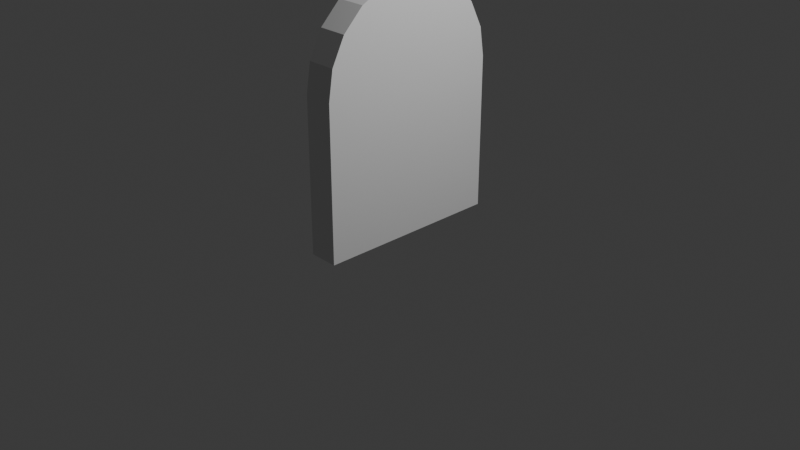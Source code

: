 # Source: Door.blend  (saved by Blender 4.2.66; exported with 4.5.12 LTS)
import bpy
from mathutils import Matrix  # noqa: F401  (used for matrix-valued properties, if any)

bpy.ops.wm.read_factory_settings(use_empty=True)
scene = bpy.context.scene
scene.name = 'Scene'

# ---- collections
col_collection = bpy.data.collections.new('Collection'); scene.collection.children.link(col_collection)

# ---- world
world_world = bpy.data.worlds.new('World'); scene.world = world_world
world_world.use_nodes = True; world_world.node_tree.nodes.clear()
_N = world_world.node_tree.nodes; _L = world_world.node_tree.links
n0 = _N.new('ShaderNodeOutputWorld'); n0.name = 'World Output'; n0.location = (300, 300)
n1 = _N.new('ShaderNodeBackground'); n1.name = 'Background'; n1.location = (10, 300)
n1.inputs[0].default_value = (0.05088, 0.05088, 0.05088, 1.0)
_L.new(n1.outputs[0], n0.inputs[0])
n0.is_active_output = True
world_world.color = (0.05088, 0.05088, 0.05088)
world_world.sun_shadow_jitter_overblur = 0.0

# ---- cameras
cam_camera = bpy.data.cameras.new('Camera')
cam_camera.clip_end = 100.0
cam_camera.ortho_scale = 7.314

# ---- lights
light_light = bpy.data.lights.new('Light', 'POINT')
light_light.energy = 1000.0
light_light.shadow_soft_size = 0.1

# ---- meshes
me_cylinder = bpy.data.meshes.new('Cylinder')
me_cylinder.from_pydata([(-0.6128, 2.0, -1.0), (-0.6128, 2.0, 1.0), (-0.6128, 0.0, -1.0), (-0.6128, 0.0, 1.0), (-0.9218, 0.04894, -1.0), (-0.9218, 0.04894, 1.0), (-1.201, 0.191, -1.0), (-1.201, 0.191, 1.0), (-1.422, 0.4122, -1.0), (-1.422, 0.4122, 1.0), (-1.564, 0.691, -1.0), (-1.564, 0.691, 1.0), (-1.613, 1.0, -1.0), (-1.613, 1.0, 1.0), (-1.564, 1.309, -1.0), (-1.564, 1.309, 1.0), (-1.422, 1.588, -1.0), (-1.422, 1.588, 1.0), (-1.201, 1.809, -1.0), (-1.201, 1.809, 1.0), (-0.9218, 1.951, -1.0), (-0.9218, 1.951, 1.0), (1.022, 2.0, -1.0), (1.022, 2.0, 1.0), (1.022, 0.0, -1.0), (1.022, 0.0, 1.0), (0.0, 0.0, 1.0), (0.0, 2.0, 1.0), (0.0, 0.0, -1.0), (0.0, 2.0, -1.0), (-0.6128, 2.0, 0.0), (-0.6128, 0.0, 0.0), (-0.9218, 0.04894, 0.0), (-1.201, 0.191, 0.0), (-1.422, 0.4122, 0.0), (-1.564, 0.691, 0.0), (-1.613, 1.0, 0.0), (-1.564, 1.309, 0.0), (-1.422, 1.588, 0.0), (-1.201, 1.809, 0.0), (-0.9218, 1.951, 0.0), (1.022, 2.0, 0.0), (1.022, 0.0, 0.0), (0.0, 2.0, 0.0), (0.0, 0.0, 0.0)], [], [(44, 28, 24, 42), (27, 26, 25, 23), (31, 3, 5, 32), (32, 5, 7, 33), (33, 7, 9, 34), (34, 9, 11, 35), (35, 11, 13, 36), (36, 13, 15, 37), (37, 15, 17, 38), (38, 17, 19, 39), (1, 21, 19, 17, 15, 13, 11, 9, 7, 5, 3), (39, 19, 21, 40), (40, 21, 1, 30), (20, 0, 2, 4, 6, 8, 10, 12, 14, 16, 18), (23, 24, 22, 41), (23, 25, 42, 24), (43, 27, 23, 41), (28, 29, 22, 24), (2, 0, 29, 28), (30, 1, 27, 43), (1, 3, 26, 27), (31, 2, 28, 44), (3, 31, 44, 26), (0, 30, 43, 29), (29, 43, 41, 22), (20, 40, 30, 0), (18, 39, 40, 20), (16, 38, 39, 18), (14, 37, 38, 16), (12, 36, 37, 14), (10, 35, 36, 12), (8, 34, 35, 10), (6, 33, 34, 8), (4, 32, 33, 6), (2, 31, 32, 4), (26, 44, 42, 25)])
_uv = me_cylinder.uv_layers.new(name='UVMap')
_uv.uv.foreach_set('vector', [0.5, 0.75, 0.5, 0.5, 0.5, 0.5, 0.5, 0.75, 0.25, 0.49, 0.25, 0.01, 0.25, 0.01, 0.25, 0.49, 0.5, 0.75, 0.5, 1.0, 0.45, 1.0, 0.45, 0.75, 0.45, 0.75, 0.45, 1.0, 0.4, 1.0, 0.4, 0.75, 0.4, 0.75, 0.4, 1.0, 0.35, 1.0, 0.35, 0.75, 0.35, 0.75, 0.35, 1.0, 0.3, 1.0, 0.3, 0.75, 0.3, 0.75, 0.3, 1.0, 0.25, 1.0, 0.25, 0.75, 0.25, 0.75, 0.25, 1.0, 0.2, 1.0, 0.2, 0.75, 0.2, 0.75, 0.2, 1.0, 0.15, 1.0, 0.15, 0.75, 0.15, 0.75, 0.15, 1.0, 0.1, 1.0, 0.1, 0.75, 0.25, 0.49, 0.1758, 0.4783, 0.1089, 0.4442, 0.05584, 0.3911, 0.02175, 0.3242, 0.01, 0.25, 0.02175, 0.1758, 0.05584, 0.1089, 0.1089, 0.05584, 0.1758, 0.02175, 0.25, 0.01, 0.1, 0.75, 0.1, 1.0, 0.05, 1.0, 0.05, 0.75, 0.05, 0.75, 0.05, 1.0, -1.565e-07, 1.0, -1.565e-07, 0.75, 0.6758, 0.4783, 0.75, 0.49, 0.75, 0.01, 0.6758, 0.02175, 0.6089, 0.05584, 0.5558, 0.1089, 0.5217, 0.1758, 0.51, 0.25, 0.5217, 0.3242, 0.5558, 0.3911, 0.6089, 0.4442, 0.0, 0.0, 0.0, 0.0, 0.0, 0.0, 0.0, 0.0, 0.0, 0.0, 0.0, 0.0, 0.0, 0.0, 0.0, 0.0, -1.565e-07, 0.75, -1.565e-07, 1.0, -1.565e-07, 1.0, -1.565e-07, 0.75, 0.75, 0.01, 0.75, 0.49, 0.75, 0.49, 0.75, 0.01, 0.75, 0.01, 0.75, 0.49, 0.75, 0.49, 0.75, 0.01, -1.565e-07, 0.75, -1.565e-07, 1.0, -1.565e-07, 1.0, -1.565e-07, 0.75, 0.25, 0.49, 0.25, 0.01, 0.25, 0.01, 0.25, 0.49, 0.5, 0.75, 0.5, 0.5, 0.5, 0.5, 0.5, 0.75, 0.5, 1.0, 0.5, 0.75, 0.5, 0.75, 0.5, 1.0, -1.565e-07, 0.5, -1.565e-07, 0.75, -1.565e-07, 0.75, -1.565e-07, 0.5, -1.565e-07, 0.5, -1.565e-07, 0.75, -1.565e-07, 0.75, -1.565e-07, 0.5, 0.05, 0.5, 0.05, 0.75, -1.565e-07, 0.75, -1.565e-07, 0.5, 0.1, 0.5, 0.1, 0.75, 0.05, 0.75, 0.05, 0.5, 0.15, 0.5, 0.15, 0.75, 0.1, 0.75, 0.1, 0.5, 0.2, 0.5, 0.2, 0.75, 0.15, 0.75, 0.15, 0.5, 0.25, 0.5, 0.25, 0.75, 0.2, 0.75, 0.2, 0.5, 0.3, 0.5, 0.3, 0.75, 0.25, 0.75, 0.25, 0.5, 0.35, 0.5, 0.35, 0.75, 0.3, 0.75, 0.3, 0.5, 0.4, 0.5, 0.4, 0.75, 0.35, 0.75, 0.35, 0.5, 0.45, 0.5, 0.45, 0.75, 0.4, 0.75, 0.4, 0.5, 0.5, 0.5, 0.5, 0.75, 0.45, 0.75, 0.45, 0.5, 0.5, 1.0, 0.5, 0.75, 0.5, 0.75, 0.5, 1.0])
me_cylinder.update()

# ---- objects
ob_light = bpy.data.objects.new('Light', light_light)
ob_camera = bpy.data.objects.new('Camera', cam_camera)
ob_door = bpy.data.objects.new('Door', me_cylinder)

# ---- transforms, parenting, visibility, modifiers, constraints
ob_light.location = (4.076, 1.005, 5.904)
ob_light.rotation_euler = (0.6503, 0.05522, 1.866)
ob_light.lock_rotations_4d = False
ob_light.empty_display_type = 'ARROWS'
ob_light.color = (0.0, 0.0, 0.0, 0.0)
ob_light.lineart.crease_threshold = 0.0
ob_camera.location = (7.359, -6.926, 4.958)
ob_camera.rotation_euler = (1.109, 0.0, 0.8149)
ob_camera.lock_rotations_4d = False
ob_camera.empty_display_type = 'ARROWS'
ob_camera.color = (0.0, 0.0, 0.0, 0.0)
ob_camera.display_type = 'WIRE'
ob_camera.lineart.crease_threshold = 0.0
ob_door.location = (-2.679e-08, -1.0, 0.9176)
ob_door.rotation_euler = (0.0, 1.571, 0.0)
ob_door.scale = (1.0, 1.0, 0.1566)

# ---- collection membership
col_collection.objects.link(ob_light)
col_collection.objects.link(ob_camera)
col_collection.objects.link(ob_door)

# ---- scene / render settings (as saved in the file)
scene.camera = ob_camera
scene.frame_start = 1; scene.frame_end = 250; scene.frame_set(1)
scene.render.engine = 'BLENDER_EEVEE_NEXT'
bpy.context.view_layer.update()
